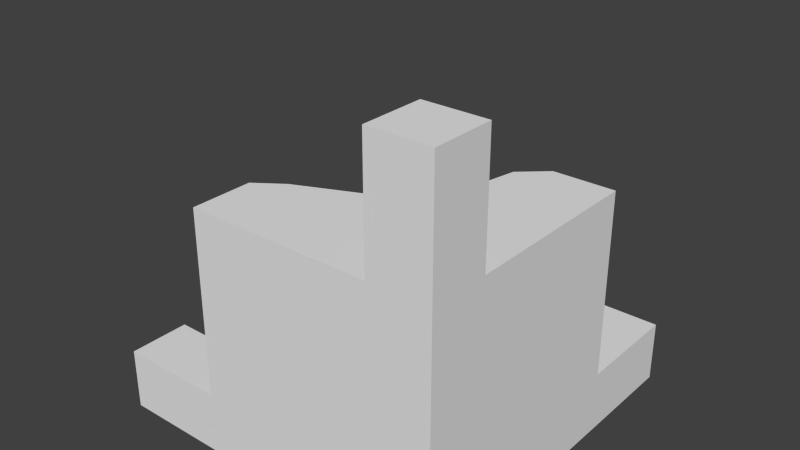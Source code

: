 # Source: ModuleSide.blend  (saved by Blender 2.70.0; exported with 4.5.12 LTS)
import bpy
from mathutils import Matrix  # noqa: F401  (used for matrix-valued properties, if any)

bpy.ops.wm.read_factory_settings(use_empty=True)
scene = bpy.context.scene
scene.name = 'Scene'

# ---- collections
col_collection_1 = bpy.data.collections.new('Collection 1'); scene.collection.children.link(col_collection_1)

# ---- materials (node trees are filled in below, after node groups)
mat_material = bpy.data.materials.new('Material')
mat_material.alpha_threshold = 0.0
mat_material.use_transparent_shadow = False
mat_material.roughness = 0.5
mat_material.line_color = (0.0, 0.0, 0.0, 1.0)

# ---- material node trees

# ---- world
world_world = bpy.data.worlds.new('World'); scene.world = world_world
world_world.color = (0.05088, 0.05088, 0.05088)
world_world.use_sun_shadow = False
world_world.sun_shadow_jitter_overblur = 0.0
world_world.cycles.sampling_method = 'MANUAL'
world_world.cycles.sample_map_resolution = 256

# ---- meshes
me_cube = bpy.data.meshes.new('Cube')
me_cube.from_pydata([(1.0, 1.0, -1.0), (1.0, -1.0, -1.0), (-1.0, -1.0, -1.0), (-1.0, 1.0, -1.0), (1.0, 1.0, 1.0), (1.0, -1.0, 1.0), (-1.0, -1.0, 1.0), (1.788e-07, 1.0, -1.0), (0.0, -1.0, -1.0), (0.2911, 0.8109, 1.0), (-5.364e-07, -1.0, 1.0), (1.0, -5.96e-08, -1.0), (-1.0, 2.98e-07, -1.0), (1.0, -5.364e-07, 1.0), (-0.7772, -0.3414, 1.0), (8.941e-08, 1.192e-07, -1.0), (-1.49e-07, -1.788e-07, 1.0), (-1.0, 0.5, -1.0), (-0.5, -0.003255, 0.0), (1.341e-07, 0.5, -1.0), (1.0, 0.5, -1.0), (1.0, 0.5, 1.0), (0.181, 0.2599, 1.0), (1.0, -0.5, -1.0), (1.0, -0.5, 1.0), (-3.427e-07, -0.5, 1.0), (-1.0, -0.5, -1.0), (-1.0, -0.5, 1.0), (4.47e-08, -0.5, -1.0), (0.5, 1.0, -1.0), (0.5, -1.0, -1.0), (0.5, 1.0, 1.0), (0.5, -1.0, 1.0), (0.5, 2.98e-08, -1.0), (0.5, -3.576e-07, 1.0), (0.5, 0.5, -1.0), (0.5, 0.5, 1.0), (0.5, -0.5, -1.0), (0.5, -0.5, 1.0), (-0.5, 1.0, -1.0), (-0.5, -1.0, -1.0), (-0.1126, 0.1031, 0.001621), (-0.5, -1.0, 1.0), (-0.5, 2.086e-07, -1.0), (-0.2701, -0.1188, 1.0), (-0.5, 0.5, -1.0), (2.235e-07, 1.0, 0.003243), (-0.5, -0.5, -1.0), (-0.5, -0.5, 1.0), (1.0, -1.0, 1.972), (1.0, -0.5, 1.972), (0.5, -1.0, 1.972), (0.5, -0.5, 1.972), (1.0, 1.0, 0.0), (1.0, -1.0, 0.0), (-1.0, -1.0, 0.0), (-0.7567, 0.7918, 0.0), (-2.682e-07, -1.0, 0.0), (-1.0, -0.001627, 0.003216), (1.0, -2.98e-07, 0.0), (1.676e-07, 0.4992, 0.002432), (-0.8786, 0.5, 0.0), (1.0, 0.5, 0.0), (1.0, -0.5, 0.0), (-1.0, -0.5, 0.0), (0.5, -1.0, 0.0), (0.5, 1.0, 0.0), (-0.5, -1.0, 0.0), (-0.5, 0.8878, 0.0), (1.0, 1.0, 0.5), (1.0, -1.0, 0.5), (-1.0, -1.0, 0.5), (0.2289, 0.834, 0.5016), (0.5, 1.0, 0.5), (-4.023e-07, -1.0, 0.5), (1.0, -4.172e-07, 0.5), (-0.8606, -0.1353, 0.5016), (1.0, 0.5, 0.5), (1.0, -0.5, 0.5), (-1.0, -0.5, 0.5), (0.5, -1.0, 0.5), (-0.5, -1.0, 0.5), (-1.341e-07, -1.0, -0.5), (1.0, -1.788e-07, -0.5), (-1.0, 2.682e-07, -0.5), (-1.0, 0.5, -0.5), (1.0, 0.5, -0.5), (1.0, -0.5, -0.5), (-1.0, -0.5, -0.5), (0.5, -1.0, -0.5), (-0.5, -1.0, -0.5), (1.0, 1.0, -0.5), (1.0, -1.0, -0.5), (-1.0, -1.0, -0.5), (-1.0, 1.0, -0.5), (1.937e-07, 1.0, -0.5), (0.5, 1.0, -0.5), (-0.5, 1.0, -0.5), (-1.875, -1.0, -1.0), (-1.875, -0.5, -1.0), (-1.875, -0.5, -0.5), (-1.875, -1.0, -0.5), (1.0, 1.0, -1.0), (0.5, 1.0, -1.0), (1.0, 1.0, -0.5), (0.5, 1.0, -0.5), (-1.875, -1.0, -1.0), (-1.875, -0.5, -1.0), (-1.875, -0.5, -0.5), (-1.875, -1.0, -0.5), (1.0, 1.89, -1.0), (0.5, 1.89, -1.0), (1.0, 1.89, -0.5), (0.5, 1.89, -0.5), (-0.5, 0.4984, 0.0), (-1.863e-08, -0.000814, 0.5008), (-0.4303, -0.1048, 0.5), (0.1177, 0.326, 0.5012)], [], [(47, 40, 2, 26), (48, 27, 6, 42), (78, 24, 5, 70), (81, 42, 6, 71), (97, 39, 3, 94), (37, 30, 8, 28), (38, 25, 10, 32), (80, 32, 10, 74), (96, 29, 7, 95), (45, 43, 12, 17), (77, 21, 13, 75), (79, 27, 14, 76), (35, 33, 15, 19), (36, 22, 16, 34), (39, 45, 17, 3), (69, 4, 21, 77), (29, 35, 19, 7), (31, 9, 22, 36), (43, 47, 26, 12), (44, 14, 27, 48), (75, 13, 24, 78), (33, 37, 28, 15), (34, 16, 25, 38), (71, 6, 27, 79), (23, 1, 30, 37), (38, 32, 51, 52), (70, 5, 32, 80), (98, 101, 109, 106), (20, 11, 33, 35), (21, 36, 34, 13), (0, 20, 35, 29), (4, 31, 36, 21), (11, 23, 37, 33), (13, 34, 38, 24), (28, 8, 40, 47), (25, 48, 42, 10), (74, 10, 42, 81), (95, 7, 39, 97), (19, 15, 43, 45), (73, 66, 46, 72), (7, 19, 45, 39), (66, 96, 95, 46), (15, 28, 47, 43), (16, 44, 48, 25), (50, 52, 51, 49), (24, 38, 52, 50), (32, 5, 49, 51), (5, 24, 50, 49), (87, 63, 54, 92), (90, 67, 55, 93), (85, 61, 56, 94), (116, 115, 41, 18), (89, 65, 57, 82), (84, 58, 61, 85), (86, 62, 59, 83), (91, 53, 62, 86), (83, 59, 63, 87), (93, 55, 64, 88), (92, 54, 65, 89), (69, 53, 66, 73), (82, 57, 67, 90), (114, 61, 58, 18), (63, 78, 70, 54), (67, 81, 71, 55), (68, 56, 61, 114), (65, 80, 74, 57), (62, 77, 75, 59), (88, 64, 58, 84), (53, 69, 77, 62), (59, 75, 78, 63), (55, 71, 79, 64), (54, 70, 80, 65), (57, 74, 81, 67), (31, 73, 72, 9), (4, 69, 73, 31), (46, 95, 97, 68), (68, 97, 94, 56), (53, 91, 96, 66), (46, 68, 114, 60), (23, 87, 92, 1), (40, 90, 93, 2), (17, 85, 94, 3), (30, 89, 82, 8), (20, 86, 83, 11), (26, 88, 84, 12), (12, 84, 85, 17), (0, 91, 86, 20), (11, 83, 87, 23), (93, 88, 100, 101), (1, 92, 89, 30), (8, 82, 90, 40), (101, 100, 108, 109), (2, 93, 101, 98), (88, 26, 99, 100), (26, 2, 98, 99), (105, 104, 112, 113), (106, 109, 108, 107), (100, 99, 107, 108), (99, 98, 106, 107), (96, 91, 104, 105), (29, 96, 105, 103), (91, 0, 102, 104), (0, 29, 103, 102), (112, 110, 111, 113), (103, 105, 113, 111), (104, 102, 110, 112), (102, 103, 111, 110), (60, 114, 18, 41), (64, 79, 76, 58), (115, 117, 60, 41), (14, 44, 116, 76), (44, 16, 115, 116), (16, 22, 117, 115), (76, 116, 18, 58), (117, 72, 46, 60), (22, 9, 72, 117)])
_uv = me_cube.uv_layers.new(name='UVMap')
_uv.uv.foreach_set('vector', [0.4168, 0.4168, 0.3335, 0.4168, 0.3335, 0.3335, 0.4168, 0.3335, 0.08343, 0.08343, 0.0001998, 0.08343, 0.0001998, 0.0001999, 0.08343, 0.0001998, 0.4168, 0.2499, 0.4168, 0.3331, 0.3335, 0.3331, 0.3335, 0.2499, 0.7501, 0.5832, 0.7501, 0.6665, 0.6669, 0.6665, 0.6669, 0.5832, 0.08343, 0.5832, 0.08343, 0.6665, 0.0001999, 0.6665, 0.0001998, 0.5832, 0.4168, 0.5832, 0.3335, 0.5832, 0.3335, 0.5, 0.4168, 0.5, 0.2499, 0.08343, 0.1667, 0.08343, 0.1667, 0.0001998, 0.2499, 0.0001998, 0.9166, 0.5832, 0.9166, 0.6665, 0.8333, 0.6665, 0.8333, 0.5832, 0.2499, 0.5832, 0.2499, 0.6665, 0.1667, 0.6665, 0.1667, 0.5832, 0.5832, 0.4168, 0.5, 0.4168, 0.5, 0.3335, 0.5832, 0.3335, 0.5832, 0.2499, 0.5832, 0.3331, 0.5, 0.3331, 0.5, 0.2499, 0.08343, 0.7501, 0.08343, 0.6669, 0.1667, 0.6669, 0.1667, 0.7501, 0.5832, 0.5832, 0.5, 0.5832, 0.5, 0.5, 0.5832, 0.5, 0.2499, 0.2499, 0.1667, 0.2499, 0.1667, 0.1667, 0.2499, 0.1667, 0.6665, 0.4168, 0.5832, 0.4168, 0.5832, 0.3335, 0.6665, 0.3335, 0.6665, 0.2499, 0.6665, 0.3331, 0.5832, 0.3331, 0.5832, 0.2499, 0.6665, 0.5832, 0.5832, 0.5832, 0.5832, 0.5, 0.6665, 0.5, 0.2499, 0.3331, 0.1667, 0.3331, 0.1667, 0.2499, 0.2499, 0.2499, 0.5, 0.4168, 0.4168, 0.4168, 0.4168, 0.3335, 0.5, 0.3335, 0.08343, 0.1667, 0.0001998, 0.1667, 0.0001998, 0.08343, 0.08343, 0.08343, 0.5, 0.2499, 0.5, 0.3331, 0.4168, 0.3331, 0.4168, 0.2499, 0.5, 0.5832, 0.4168, 0.5832, 0.4168, 0.5, 0.5, 0.5, 0.2499, 0.1667, 0.1667, 0.1667, 0.1667, 0.08343, 0.2499, 0.08343, 0.0001998, 0.7501, 0.0001998, 0.6669, 0.08343, 0.6669, 0.08343, 0.7501, 0.4168, 0.6665, 0.3335, 0.6665, 0.3335, 0.5832, 0.4168, 0.5832, 0.2499, 0.08343, 0.2499, 0.0001998, 0.2499, 0.0001998, 0.2499, 0.08343, 0.9998, 0.5832, 0.9998, 0.6665, 0.9166, 0.6665, 0.9166, 0.5832, 0.6669, 0.3335, 0.6669, 0.4168, 0.6669, 0.4168, 0.6669, 0.3335, 0.5832, 0.6665, 0.5, 0.6665, 0.5, 0.5832, 0.5832, 0.5832, 0.3331, 0.2499, 0.2499, 0.2499, 0.2499, 0.1667, 0.3331, 0.1667, 0.6665, 0.6665, 0.5832, 0.6665, 0.5832, 0.5832, 0.6665, 0.5832, 0.3331, 0.3331, 0.2499, 0.3331, 0.2499, 0.2499, 0.3331, 0.2499, 0.5, 0.6665, 0.4168, 0.6665, 0.4168, 0.5832, 0.5, 0.5832, 0.3331, 0.1667, 0.2499, 0.1667, 0.2499, 0.08343, 0.3331, 0.08343, 0.4168, 0.5, 0.3335, 0.5, 0.3335, 0.4168, 0.4168, 0.4168, 0.1667, 0.08343, 0.08343, 0.08343, 0.08343, 0.0001998, 0.1667, 0.0001998, 0.8333, 0.5832, 0.8333, 0.6665, 0.7501, 0.6665, 0.7501, 0.5832, 0.1667, 0.5832, 0.1667, 0.6665, 0.08343, 0.6665, 0.08343, 0.5832, 0.5832, 0.5, 0.5, 0.5, 0.5, 0.4168, 0.5832, 0.4168, 0.2499, 0.4168, 0.2499, 0.5, 0.1667, 0.5, 0.1667, 0.4168, 0.6665, 0.5, 0.5832, 0.5, 0.5832, 0.4168, 0.6665, 0.4168, 0.2499, 0.5, 0.2499, 0.5832, 0.1667, 0.5832, 0.1667, 0.5, 0.5, 0.5, 0.4168, 0.5, 0.4168, 0.4168, 0.5, 0.4168, 0.1667, 0.1667, 0.08343, 0.1667, 0.08343, 0.08343, 0.1667, 0.08343, 0.3331, 0.08343, 0.2499, 0.08343, 0.2499, 0.0001998, 0.3331, 0.0001998, 0.3331, 0.08343, 0.2499, 0.08343, 0.2499, 0.08343, 0.3331, 0.08343, 0.9166, 0.6665, 0.9998, 0.6665, 0.9998, 0.6665, 0.9166, 0.6665, 0.3335, 0.3331, 0.4168, 0.3331, 0.4168, 0.3331, 0.3335, 0.3331, 0.4168, 0.08343, 0.4168, 0.1667, 0.3335, 0.1667, 0.3335, 0.08343, 0.7501, 0.4168, 0.7501, 0.5, 0.6669, 0.5, 0.6669, 0.4168, 0.2499, 0.9166, 0.2499, 0.8333, 0.3331, 0.8333, 0.3331, 0.9166, 0.08343, 0.1667, 0.1667, 0.1667, 0.1667, 0.1667, 0.08343, 0.1667, 0.9166, 0.4168, 0.9166, 0.5, 0.8333, 0.5, 0.8333, 0.4168, 0.1667, 0.9166, 0.1667, 0.8333, 0.2499, 0.8333, 0.2499, 0.9166, 0.5832, 0.08343, 0.5832, 0.1667, 0.5, 0.1667, 0.5, 0.08343, 0.6665, 0.08343, 0.6665, 0.1667, 0.5832, 0.1667, 0.5832, 0.08343, 0.5, 0.08343, 0.5, 0.1667, 0.4168, 0.1667, 0.4168, 0.08343, 0.0001998, 0.9166, 0.0001998, 0.8333, 0.08343, 0.8333, 0.08343, 0.9166, 0.9998, 0.4168, 0.9998, 0.5, 0.9166, 0.5, 0.9166, 0.4168, 0.3331, 0.4168, 0.3331, 0.5, 0.2499, 0.5, 0.2499, 0.4168, 0.8333, 0.4168, 0.8333, 0.5, 0.7501, 0.5, 0.7501, 0.4168, 0.08343, 0.5, 0.0001998, 0.5, 0.0001998, 0.5, 0.08343, 0.5, 0.4168, 0.1667, 0.4168, 0.2499, 0.3335, 0.2499, 0.3335, 0.1667, 0.7501, 0.5, 0.7501, 0.5832, 0.6669, 0.5832, 0.6669, 0.5, 0.08343, 0.5, 0.0001998, 0.5, 0.0001998, 0.5, 0.08343, 0.5, 0.9166, 0.5, 0.9166, 0.5832, 0.8333, 0.5832, 0.8333, 0.5, 0.5832, 0.1667, 0.5832, 0.2499, 0.5, 0.2499, 0.5, 0.1667, 0.08343, 0.9166, 0.08343, 0.8333, 0.1667, 0.8333, 0.1667, 0.9166, 0.6665, 0.1667, 0.6665, 0.2499, 0.5832, 0.2499, 0.5832, 0.1667, 0.5, 0.1667, 0.5, 0.2499, 0.4168, 0.2499, 0.4168, 0.1667, 0.0001998, 0.8333, 0.0001998, 0.7501, 0.08343, 0.7501, 0.08343, 0.8333, 0.9998, 0.5, 0.9998, 0.5832, 0.9166, 0.5832, 0.9166, 0.5, 0.8333, 0.5, 0.8333, 0.5832, 0.7501, 0.5832, 0.7501, 0.5, 0.2499, 0.3335, 0.2499, 0.4168, 0.1667, 0.4168, 0.1667, 0.3335, 0.3331, 0.3335, 0.3331, 0.4168, 0.2499, 0.4168, 0.2499, 0.3335, 0.1667, 0.5, 0.1667, 0.5832, 0.08343, 0.5832, 0.08343, 0.5, 0.08343, 0.5, 0.08343, 0.5832, 0.0001998, 0.5832, 0.0001998, 0.5, 0.3331, 0.5, 0.3331, 0.5832, 0.2499, 0.5832, 0.2499, 0.5, 0.1667, 0.5, 0.08343, 0.5, 0.08343, 0.5, 0.1667, 0.5, 0.4168, 0.0001998, 0.4168, 0.08343, 0.3335, 0.08343, 0.3335, 0.0001998, 0.7501, 0.3335, 0.7501, 0.4168, 0.6669, 0.4168, 0.6669, 0.3335, 0.2499, 0.9998, 0.2499, 0.9166, 0.3331, 0.9166, 0.3331, 0.9998, 0.9166, 0.3335, 0.9166, 0.4168, 0.8333, 0.4168, 0.8333, 0.3335, 0.5832, 0.0001998, 0.5832, 0.08343, 0.5, 0.08343, 0.5, 0.0001998, 0.08343, 0.9998, 0.08343, 0.9166, 0.1667, 0.9166, 0.1667, 0.9998, 0.1667, 0.9998, 0.1667, 0.9166, 0.2499, 0.9166, 0.2499, 0.9998, 0.6665, 0.0001998, 0.6665, 0.08343, 0.5832, 0.08343, 0.5832, 0.0001998, 0.5, 0.0001998, 0.5, 0.08343, 0.4168, 0.08343, 0.4168, 0.0001998, 0.0001998, 0.9166, 0.08343, 0.9166, 0.08343, 0.9166, 0.0001998, 0.9166, 0.9998, 0.3335, 0.9998, 0.4168, 0.9166, 0.4168, 0.9166, 0.3335, 0.8333, 0.3335, 0.8333, 0.4168, 0.7501, 0.4168, 0.7501, 0.3335, 0.0001998, 0.9166, 0.08343, 0.9166, 0.08343, 0.9166, 0.0001998, 0.9166, 0.6669, 0.3335, 0.6669, 0.4168, 0.6669, 0.4168, 0.6669, 0.3335, 0.08343, 0.9166, 0.08343, 0.9998, 0.08343, 0.9998, 0.08343, 0.9166, 0.4168, 0.3335, 0.3335, 0.3335, 0.3335, 0.3335, 0.4168, 0.3335, 0.2499, 0.5832, 0.3331, 0.5832, 0.3331, 0.5832, 0.2499, 0.5832, 0.0001998, 0.9998, 0.0001998, 0.9166, 0.08343, 0.9166, 0.08343, 0.9998, 0.08343, 0.9166, 0.08343, 0.9998, 0.08343, 0.9998, 0.08343, 0.9166, 0.4168, 0.3335, 0.3335, 0.3335, 0.3335, 0.3335, 0.4168, 0.3335, 0.2499, 0.5832, 0.3331, 0.5832, 0.3331, 0.5832, 0.2499, 0.5832, 0.2499, 0.6665, 0.2499, 0.5832, 0.2499, 0.5832, 0.2499, 0.6665, 0.6665, 0.08343, 0.6665, 0.0001998, 0.6665, 0.0001998, 0.6665, 0.08343, 0.6665, 0.6665, 0.6665, 0.5832, 0.6665, 0.5832, 0.6665, 0.6665, 0.3331, 0.5832, 0.3331, 0.6665, 0.2499, 0.6665, 0.2499, 0.5832, 0.2499, 0.6665, 0.2499, 0.5832, 0.2499, 0.5832, 0.2499, 0.6665, 0.6665, 0.08343, 0.6665, 0.0001998, 0.6665, 0.0001998, 0.6665, 0.08343, 0.6665, 0.6665, 0.6665, 0.5832, 0.6665, 0.5832, 0.6665, 0.6665, 0.1667, 0.5, 0.08343, 0.5, 0.08343, 0.5, 0.1667, 0.5, 0.08343, 0.8333, 0.08343, 0.7501, 0.1667, 0.7501, 0.1667, 0.8333, 0.1667, 0.1667, 0.1667, 0.2499, 0.1667, 0.2499, 0.1667, 0.1667, 0.0001998, 0.1667, 0.08343, 0.1667, 0.08343, 0.1667, 0.0001998, 0.1667, 0.08343, 0.1667, 0.1667, 0.1667, 0.1667, 0.1667, 0.08343, 0.1667, 0.1667, 0.1667, 0.1667, 0.2499, 0.1667, 0.2499, 0.1667, 0.1667, 0.0001998, 0.1667, 0.08343, 0.1667, 0.08343, 0.1667, 0.0001998, 0.1667, 0.1667, 0.2499, 0.1667, 0.3331, 0.1667, 0.3331, 0.1667, 0.2499, 0.1667, 0.2499, 0.1667, 0.3331, 0.1667, 0.3331, 0.1667, 0.2499])
me_cube.materials.append(mat_material)
me_cube.use_remesh_preserve_volume = False
me_cube.use_remesh_preserve_attributes = False
me_cube.use_mirror_vertex_groups = False
me_cube.update()

# ---- objects
ob_blendercube = bpy.data.objects.new('BlenderCube', me_cube)

# ---- transforms, parenting, visibility, modifiers, constraints
ob_blendercube.location = (0.0, 0.0, 0.0)
ob_blendercube.lock_rotations_4d = False
ob_blendercube.empty_display_type = 'ARROWS'
ob_blendercube.lineart.crease_threshold = 0.0

# ---- collection membership
col_collection_1.objects.link(ob_blendercube)

# ---- scene / render settings (as saved in the file)
scene.frame_start = 1; scene.frame_end = 250; scene.frame_set(1)
scene.render.engine = 'BLENDER_EEVEE_NEXT'
scene.render.resolution_percentage = 50
scene.render.dither_intensity = 0.0
scene.cycles.use_denoising = False
scene.cycles.samples = 10
scene.cycles.sampling_pattern = 'TABULATED_SOBOL'
scene.cycles.light_sampling_threshold = 0.0
scene.cycles.use_adaptive_sampling = False
scene.cycles.use_light_tree = False
scene.cycles.blur_glossy = 0.0
scene.cycles.volume_bounces = 1
scene.cycles.pixel_filter_type = 'GAUSSIAN'
scene.cycles.sample_clamp_indirect = 0.0
scene.view_settings.view_transform = 'Standard'
bpy.context.view_layer.update()

# ---- added for rendering (the .blend has no active camera and no usable light): camera, sun
cam_auto = bpy.data.cameras.new('AutoCamera')
cam_auto.lens = 50.0
cam_auto.sensor_width = 36.0
cam_auto.clip_end = 1000.0
ob_auto_camera = bpy.data.objects.new('AutoCamera', cam_auto)
scene.collection.objects.link(ob_auto_camera)
ob_auto_camera.location = (4.23016, -5.15611, 4.2201)
ob_auto_camera.rotation_euler = (1.09748, -7.21219e-08, 0.694738)
scene.camera = ob_auto_camera
light_auto_sun = bpy.data.lights.new('AutoSun', 'SUN')
light_auto_sun.energy = 3.0
light_auto_sun.angle = 0.0523599
ob_auto_sun = bpy.data.objects.new('AutoSun', light_auto_sun)
scene.collection.objects.link(ob_auto_sun)
ob_auto_sun.rotation_euler = (0.872665, 0.174533, 0.523599)
bpy.context.view_layer.update()
